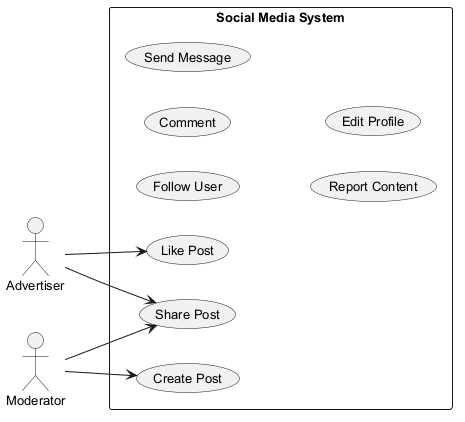

The diagram above was rendered by PlantUML. Its source (embedded in the PNG):
@startuml
skinparam backgroundColor #FFFFFF
skinparam classBackgroundColor #F1F8E9
skinparam classBorderColor #33691E
skinparam defaultFontSize 13
left to right direction
actor "Advertiser" as A
actor "Moderator" as M
rectangle "Social Media System" {
  usecase "Share Post" as UC_SharePost
  usecase "Follow User" as UC_FollowUser
  usecase "Like Post" as UC_LikePost
  usecase "Comment" as UC_Comment
  usecase "Send Message" as UC_SendMessage
  usecase "Create Post" as UC_CreatePost
  usecase "Report Content" as UC_ReportContent
  usecase "Edit Profile" as UC_EditProfile
}
A --> UC_SharePost
A --> UC_LikePost
M --> UC_SharePost
M --> UC_CreatePost
@enduml